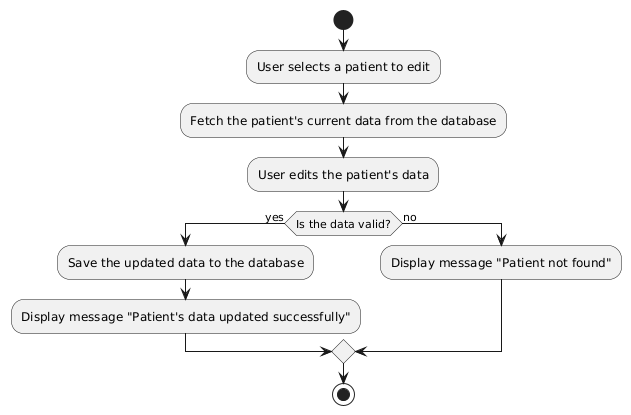

The diagram above was rendered by PlantUML. Its source (embedded in the PNG):
@startuml
start
:User selects a patient to edit;
:Fetch the patient's current data from the database;
:User edits the patient's data;
if (Is the data valid?) then (yes)
  :Save the updated data to the database;
  :Display message "Patient's data updated successfully";
else (no)
  :Display message "Patient not found";
endif
stop
@enduml